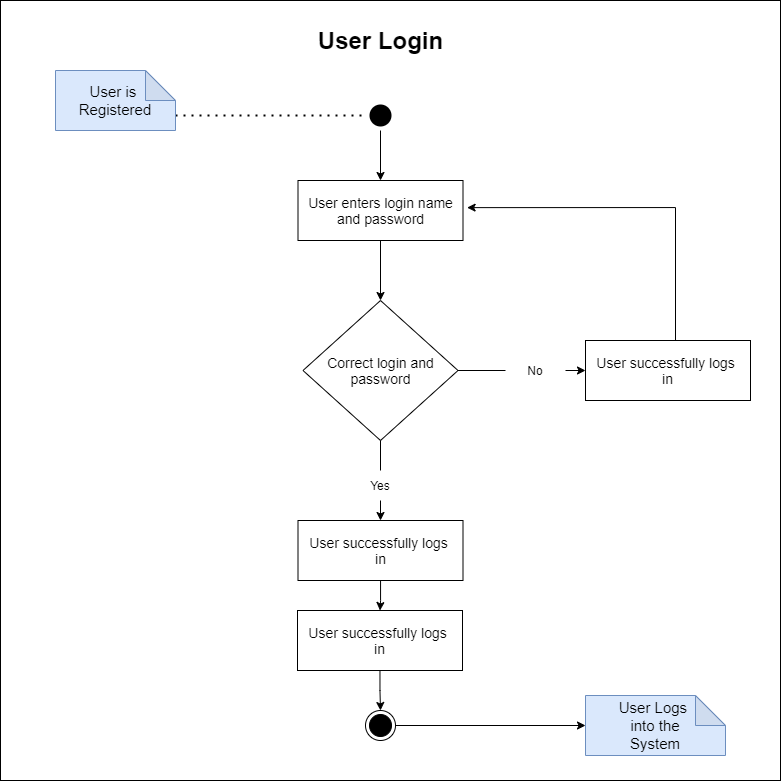

The diagram above was exported from draw.io. Its source (the exported page's mxGraphModel, read from the mxfile embedded in the PNG):
<mxGraphModel dx="1278" dy="736" grid="1" gridSize="10" guides="1" tooltips="1" connect="1" arrows="1" fold="1" page="1" pageScale="1" pageWidth="1169" pageHeight="826" background="none" math="0" shadow="0">
  <root>
    <mxCell id="0" />
    <mxCell id="1" parent="0" />
    <mxCell id="2QwSbqcQtDpVg5HeQl3k-42" value="" style="whiteSpace=wrap;html=1;aspect=fixed;fillColor=none;" vertex="1" parent="1">
      <mxGeometry x="205" y="40" width="780" height="780" as="geometry" />
    </mxCell>
    <mxCell id="2QwSbqcQtDpVg5HeQl3k-54" style="edgeStyle=none;rounded=0;orthogonalLoop=1;jettySize=auto;html=1;" edge="1" parent="1" source="2QwSbqcQtDpVg5HeQl3k-43" target="2QwSbqcQtDpVg5HeQl3k-46">
      <mxGeometry relative="1" as="geometry" />
    </mxCell>
    <mxCell id="2QwSbqcQtDpVg5HeQl3k-43" value="" style="ellipse;html=1;shape=endState;fillColor=#000000;strokeColor=none;" vertex="1" parent="1">
      <mxGeometry x="570" y="140" width="30" height="30" as="geometry" />
    </mxCell>
    <mxCell id="2QwSbqcQtDpVg5HeQl3k-44" value="" style="endArrow=none;dashed=1;html=1;dashPattern=1 3;strokeWidth=2;rounded=0;entryX=0;entryY=0.5;entryDx=0;entryDy=0;exitX=0;exitY=0;exitDx=120;exitDy=45;exitPerimeter=0;" edge="1" parent="1" source="2QwSbqcQtDpVg5HeQl3k-45" target="2QwSbqcQtDpVg5HeQl3k-43">
      <mxGeometry width="50" height="50" relative="1" as="geometry">
        <mxPoint x="410" y="190" as="sourcePoint" />
        <mxPoint x="460" y="140" as="targetPoint" />
        <Array as="points" />
      </mxGeometry>
    </mxCell>
    <mxCell id="2QwSbqcQtDpVg5HeQl3k-45" value="&lt;font style=&quot;font-size: 15px&quot;&gt;User is &lt;br&gt;Registered&lt;/font&gt;" style="shape=note;whiteSpace=wrap;html=1;backgroundOutline=1;darkOpacity=0.05;fillColor=#dae8fc;strokeColor=#6c8ebf;" vertex="1" parent="1">
      <mxGeometry x="260" y="110" width="120" height="60" as="geometry" />
    </mxCell>
    <mxCell id="2QwSbqcQtDpVg5HeQl3k-57" style="edgeStyle=none;rounded=0;orthogonalLoop=1;jettySize=auto;html=1;entryX=0.5;entryY=0;entryDx=0;entryDy=0;" edge="1" parent="1" source="2QwSbqcQtDpVg5HeQl3k-46" target="2QwSbqcQtDpVg5HeQl3k-56">
      <mxGeometry relative="1" as="geometry" />
    </mxCell>
    <mxCell id="2QwSbqcQtDpVg5HeQl3k-46" value="&lt;font style=&quot;font-size: 14px&quot;&gt;User enters login name and password&lt;/font&gt;" style="rounded=0;whiteSpace=wrap;html=1;fillColor=none;" vertex="1" parent="1">
      <mxGeometry x="502.5" y="220" width="165" height="60" as="geometry" />
    </mxCell>
    <mxCell id="2QwSbqcQtDpVg5HeQl3k-53" value="User Login" style="text;strokeColor=none;fillColor=none;html=1;fontSize=24;fontStyle=1;verticalAlign=middle;align=center;" vertex="1" parent="1">
      <mxGeometry x="517.5" y="60" width="135" height="40" as="geometry" />
    </mxCell>
    <mxCell id="2QwSbqcQtDpVg5HeQl3k-74" style="edgeStyle=orthogonalEdgeStyle;rounded=0;orthogonalLoop=1;jettySize=auto;html=1;endArrow=classic;endFill=1;" edge="1" parent="1" source="2QwSbqcQtDpVg5HeQl3k-55" target="2QwSbqcQtDpVg5HeQl3k-72">
      <mxGeometry relative="1" as="geometry" />
    </mxCell>
    <mxCell id="2QwSbqcQtDpVg5HeQl3k-55" value="&lt;font style=&quot;font-size: 14px&quot;&gt;User successfully logs &lt;br&gt;in&lt;/font&gt;" style="rounded=0;whiteSpace=wrap;html=1;fillColor=none;" vertex="1" parent="1">
      <mxGeometry x="502.5" y="560" width="165" height="60" as="geometry" />
    </mxCell>
    <mxCell id="2QwSbqcQtDpVg5HeQl3k-62" style="edgeStyle=none;rounded=0;orthogonalLoop=1;jettySize=auto;html=1;entryX=0.5;entryY=0;entryDx=0;entryDy=0;endArrow=none;endFill=0;" edge="1" parent="1" source="2QwSbqcQtDpVg5HeQl3k-56" target="2QwSbqcQtDpVg5HeQl3k-61">
      <mxGeometry relative="1" as="geometry" />
    </mxCell>
    <mxCell id="2QwSbqcQtDpVg5HeQl3k-67" style="edgeStyle=none;rounded=0;orthogonalLoop=1;jettySize=auto;html=1;exitX=1;exitY=0.5;exitDx=0;exitDy=0;entryX=0;entryY=0.5;entryDx=0;entryDy=0;endArrow=none;endFill=0;" edge="1" parent="1" source="2QwSbqcQtDpVg5HeQl3k-56" target="2QwSbqcQtDpVg5HeQl3k-66">
      <mxGeometry relative="1" as="geometry" />
    </mxCell>
    <mxCell id="2QwSbqcQtDpVg5HeQl3k-56" value="&lt;font style=&quot;font-size: 14px&quot;&gt;Correct login and password&lt;/font&gt;" style="rhombus;whiteSpace=wrap;html=1;fillColor=none;" vertex="1" parent="1">
      <mxGeometry x="507.5" y="340" width="155" height="140" as="geometry" />
    </mxCell>
    <mxCell id="2QwSbqcQtDpVg5HeQl3k-64" style="edgeStyle=none;rounded=0;orthogonalLoop=1;jettySize=auto;html=1;exitX=0.5;exitY=1;exitDx=0;exitDy=0;entryX=0.5;entryY=0;entryDx=0;entryDy=0;" edge="1" parent="1" source="2QwSbqcQtDpVg5HeQl3k-61" target="2QwSbqcQtDpVg5HeQl3k-55">
      <mxGeometry relative="1" as="geometry" />
    </mxCell>
    <mxCell id="2QwSbqcQtDpVg5HeQl3k-61" value="Yes" style="text;html=1;strokeColor=none;fillColor=none;align=center;verticalAlign=middle;whiteSpace=wrap;rounded=0;" vertex="1" parent="1">
      <mxGeometry x="555" y="510" width="60" height="30" as="geometry" />
    </mxCell>
    <mxCell id="2QwSbqcQtDpVg5HeQl3k-70" style="edgeStyle=none;rounded=0;orthogonalLoop=1;jettySize=auto;html=1;entryX=0;entryY=0.5;entryDx=0;entryDy=0;endArrow=classic;endFill=1;" edge="1" parent="1" source="2QwSbqcQtDpVg5HeQl3k-66" target="2QwSbqcQtDpVg5HeQl3k-69">
      <mxGeometry relative="1" as="geometry" />
    </mxCell>
    <mxCell id="2QwSbqcQtDpVg5HeQl3k-66" value="No" style="text;html=1;strokeColor=none;fillColor=none;align=center;verticalAlign=middle;whiteSpace=wrap;rounded=0;" vertex="1" parent="1">
      <mxGeometry x="710" y="395" width="60" height="30" as="geometry" />
    </mxCell>
    <mxCell id="2QwSbqcQtDpVg5HeQl3k-71" style="edgeStyle=orthogonalEdgeStyle;rounded=0;orthogonalLoop=1;jettySize=auto;html=1;entryX=1.025;entryY=0.452;entryDx=0;entryDy=0;entryPerimeter=0;endArrow=classic;endFill=1;" edge="1" parent="1" source="2QwSbqcQtDpVg5HeQl3k-69" target="2QwSbqcQtDpVg5HeQl3k-46">
      <mxGeometry relative="1" as="geometry">
        <Array as="points">
          <mxPoint x="880" y="247" />
        </Array>
      </mxGeometry>
    </mxCell>
    <mxCell id="2QwSbqcQtDpVg5HeQl3k-69" value="&lt;font style=&quot;font-size: 14px&quot;&gt;User successfully logs &lt;br&gt;in&lt;/font&gt;" style="rounded=0;whiteSpace=wrap;html=1;fillColor=none;" vertex="1" parent="1">
      <mxGeometry x="790" y="380" width="165" height="60" as="geometry" />
    </mxCell>
    <mxCell id="2QwSbqcQtDpVg5HeQl3k-75" style="edgeStyle=orthogonalEdgeStyle;rounded=0;orthogonalLoop=1;jettySize=auto;html=1;entryX=0.5;entryY=0;entryDx=0;entryDy=0;endArrow=classic;endFill=1;" edge="1" parent="1" source="2QwSbqcQtDpVg5HeQl3k-72" target="2QwSbqcQtDpVg5HeQl3k-73">
      <mxGeometry relative="1" as="geometry" />
    </mxCell>
    <mxCell id="2QwSbqcQtDpVg5HeQl3k-72" value="&lt;font style=&quot;font-size: 14px&quot;&gt;User successfully logs &lt;br&gt;in&lt;/font&gt;" style="rounded=0;whiteSpace=wrap;html=1;fillColor=none;" vertex="1" parent="1">
      <mxGeometry x="502" y="650" width="165" height="60" as="geometry" />
    </mxCell>
    <mxCell id="2QwSbqcQtDpVg5HeQl3k-78" style="edgeStyle=orthogonalEdgeStyle;rounded=0;orthogonalLoop=1;jettySize=auto;html=1;entryX=0;entryY=0.5;entryDx=0;entryDy=0;entryPerimeter=0;endArrow=classic;endFill=1;" edge="1" parent="1" source="2QwSbqcQtDpVg5HeQl3k-73" target="2QwSbqcQtDpVg5HeQl3k-77">
      <mxGeometry relative="1" as="geometry" />
    </mxCell>
    <mxCell id="2QwSbqcQtDpVg5HeQl3k-73" value="" style="ellipse;html=1;shape=endState;fillColor=#000000;strokeColor=default;" vertex="1" parent="1">
      <mxGeometry x="570" y="750" width="30" height="30" as="geometry" />
    </mxCell>
    <mxCell id="2QwSbqcQtDpVg5HeQl3k-77" value="&lt;font style=&quot;font-size: 15px&quot;&gt;User Logs &lt;br&gt;into the&lt;br&gt;System&lt;br&gt;&lt;/font&gt;" style="shape=note;whiteSpace=wrap;html=1;backgroundOutline=1;darkOpacity=0.05;fillColor=#dae8fc;strokeColor=#6c8ebf;" vertex="1" parent="1">
      <mxGeometry x="790" y="735" width="140" height="60" as="geometry" />
    </mxCell>
  </root>
</mxGraphModel>